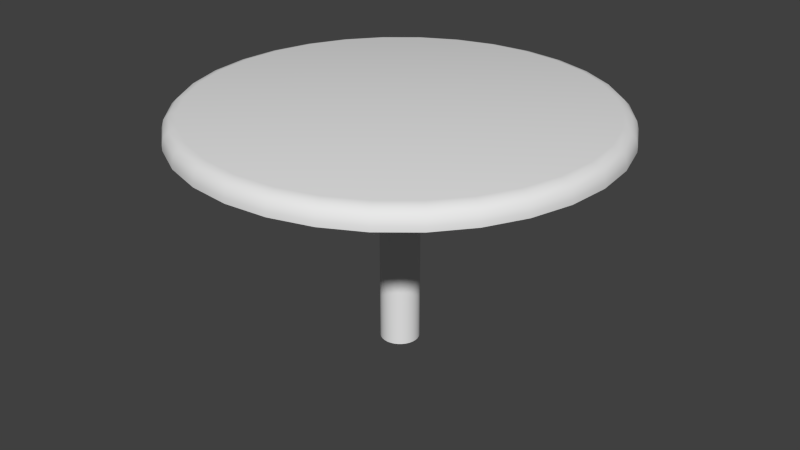 # Source: stoneTable.blend  (saved by Blender 2.76.0; exported with 4.5.12 LTS)
import bpy
from mathutils import Matrix  # noqa: F401  (used for matrix-valued properties, if any)

bpy.ops.wm.read_factory_settings(use_empty=True)
scene = bpy.context.scene
scene.name = 'Scene'

# ---- collections
col_collection_1 = bpy.data.collections.new('Collection 1'); scene.collection.children.link(col_collection_1)

# ---- world
world_world = bpy.data.worlds.new('World'); scene.world = world_world
world_world.color = (0.05088, 0.05088, 0.05088)
world_world.use_sun_shadow = False
world_world.sun_shadow_jitter_overblur = 0.0
world_world.cycles.sampling_method = 'MANUAL'
world_world.cycles.sample_map_resolution = 256

# ---- meshes
me_cylinder = bpy.data.meshes.new('Cylinder')
me_cylinder.from_pydata([(0.0, 1.0, 0.9091), (0.1951, 0.9808, 0.9091), (0.3827, 0.9239, 0.9091), (0.5556, 0.8315, 0.9091), (0.7071, 0.7071, 0.9091), (0.8315, 0.5556, 0.9091), (0.9239, 0.3827, 0.9091), (0.9808, 0.1951, 0.9091), (1.0, 7.55e-08, 0.9091), (0.9808, -0.1951, 0.9091), (0.9239, -0.3827, 0.9091), (0.8315, -0.5556, 0.9091), (0.7071, -0.7071, 0.9091), (0.5556, -0.8315, 0.9091), (0.3827, -0.9239, 0.9091), (0.1951, -0.9808, 0.9091), (-3.258e-07, -1.0, 0.9091), (-0.1951, -0.9808, 0.9091), (-0.3827, -0.9239, 0.9091), (-0.5556, -0.8315, 0.9091), (-0.7071, -0.7071, 0.9091), (-0.8315, -0.5556, 0.9091), (-0.9239, -0.3827, 0.9091), (-0.9808, -0.1951, 0.9091), (-1.0, 9.656e-07, 0.9091), (-0.9808, 0.1951, 0.9091), (-0.9239, 0.3827, 0.9091), (-0.8315, 0.5556, 0.9091), (-0.7071, 0.7071, 0.9091), (-0.5556, 0.8315, 0.9091), (-0.3827, 0.9239, 0.9091), (-0.1951, 0.9808, 0.9091), (9.285e-08, 0.09155, 0.9091), (0.01786, 0.0898, 0.9091), (0.03504, 0.08459, 0.9091), (0.05086, 0.07612, 0.9091), (0.06474, 0.06474, 0.9091), (0.07612, 0.05087, 0.9091), (0.08459, 0.03504, 0.9091), (0.0898, 0.01786, 0.9091), (0.09155, 2.68e-07, 0.9091), (0.0898, -0.01786, 0.9091), (0.08459, -0.03504, 0.9091), (0.07612, -0.05086, 0.9091), (0.06474, -0.06474, 0.9091), (0.05086, -0.07612, 0.9091), (0.03504, -0.08458, 0.9091), (0.01786, -0.08979, 0.9091), (6.302e-08, -0.09155, 0.9091), (-0.01786, -0.08979, 0.9091), (-0.03504, -0.08458, 0.9091), (-0.05086, -0.07612, 0.9091), (-0.06474, -0.06474, 0.9091), (-0.07612, -0.05086, 0.9091), (-0.08459, -0.03504, 0.9091), (-0.0898, -0.01786, 0.9091), (-0.09155, 3.495e-07, 0.9091), (-0.0898, 0.01786, 0.9091), (-0.08459, 0.03504, 0.9091), (-0.07612, 0.05087, 0.9091), (-0.06474, 0.06474, 0.9091), (-0.05086, 0.07613, 0.9091), (-0.03504, 0.08459, 0.9091), (-0.01786, 0.0898, 0.9091), (9.285e-08, 0.09155, -0.1426), (0.01786, 0.0898, -0.1426), (0.03504, 0.08459, -0.1426), (0.05086, 0.07612, -0.1426), (0.06474, 0.06474, -0.1426), (0.07612, 0.05087, -0.1426), (0.08459, 0.03504, -0.1426), (0.0898, 0.01786, -0.1426), (0.09155, 2.68e-07, -0.1426), (0.0898, -0.01786, -0.1426), (0.08459, -0.03504, -0.1426), (0.07612, -0.05086, -0.1426), (0.06474, -0.06474, -0.1426), (0.05086, -0.07612, -0.1426), (0.03504, -0.08458, -0.1426), (0.01786, -0.08979, -0.1426), (6.302e-08, -0.09155, -0.1426), (-0.01786, -0.08979, -0.1426), (-0.03504, -0.08458, -0.1426), (-0.05086, -0.07612, -0.1426), (-0.06474, -0.06474, -0.1426), (-0.07612, -0.05086, -0.1426), (-0.08459, -0.03504, -0.1426), (-0.0898, -0.01786, -0.1426), (-0.09155, 3.495e-07, -0.1426), (-0.0898, 0.01786, -0.1426), (-0.08459, 0.03504, -0.1426), (-0.07612, 0.05087, -0.1426), (-0.06474, 0.06474, -0.1426), (-0.05086, 0.07613, -0.1426), (-0.03504, 0.08459, -0.1426), (-0.01786, 0.0898, -0.1426), (2.519e-07, 0.9328, 1.0), (0.0, 1.0, 0.9332), (1.26e-07, 0.9664, 0.991), (3.388e-08, 0.991, 0.9666), (0.182, 0.9149, 1.0), (0.1951, 0.9808, 0.9332), (0.1885, 0.9479, 0.991), (0.1933, 0.972, 0.9666), (0.357, 0.8618, 1.0), (0.3827, 0.9239, 0.9332), (0.3698, 0.8929, 0.991), (0.3792, 0.9156, 0.9666), (0.5183, 0.7756, 1.0), (0.5556, 0.8315, 0.9332), (0.5369, 0.8036, 0.991), (0.5506, 0.824, 0.9666), (0.6596, 0.6596, 1.0), (0.7071, 0.7071, 0.9332), (0.6834, 0.6834, 0.991), (0.7007, 0.7007, 0.9666), (0.7756, 0.5183, 1.0), (0.8315, 0.5556, 0.9332), (0.8036, 0.5369, 0.991), (0.824, 0.5506, 0.9666), (0.8618, 0.357, 1.0), (0.9239, 0.3827, 0.9332), (0.8929, 0.3698, 0.991), (0.9156, 0.3792, 0.9666), (0.9149, 0.182, 1.0), (0.9808, 0.1951, 0.9332), (0.9479, 0.1885, 0.991), (0.972, 0.1933, 0.9666), (0.9328, 5.541e-08, 1.0), (1.0, 7.55e-08, 0.9332), (0.9664, 6.546e-08, 0.991), (0.991, 7.264e-08, 0.9666), (0.9149, -0.182, 1.0), (0.9808, -0.1951, 0.9332), (0.9479, -0.1885, 0.991), (0.972, -0.1933, 0.9666), (0.8618, -0.357, 1.0), (0.9239, -0.3827, 0.9332), (0.8929, -0.3698, 0.991), (0.9156, -0.3792, 0.9666), (0.7756, -0.5183, 1.0), (0.8315, -0.5556, 0.9332), (0.8036, -0.5369, 0.991), (0.824, -0.5506, 0.9666), (0.6596, -0.6596, 1.0), (0.7071, -0.7071, 0.9332), (0.6834, -0.6834, 0.991), (0.7007, -0.7007, 0.9666), (0.5183, -0.7756, 1.0), (0.5556, -0.8315, 0.9332), (0.5369, -0.8036, 0.991), (0.5506, -0.824, 0.9666), (0.357, -0.8618, 1.0), (0.3827, -0.9239, 0.9332), (0.3698, -0.8929, 0.991), (0.3792, -0.9156, 0.9666), (0.182, -0.9149, 1.0), (0.1951, -0.9808, 0.9332), (0.1885, -0.9479, 0.991), (0.1933, -0.972, 0.9666), (-2.855e-07, -0.9328, 1.0), (-3.258e-07, -1.0, 0.9332), (-3.056e-07, -0.9664, 0.991), (-3.205e-07, -0.991, 0.9666), (-0.182, -0.9149, 1.0), (-0.1951, -0.9808, 0.9332), (-0.1885, -0.9479, 0.991), (-0.1933, -0.972, 0.9666), (-0.357, -0.8618, 1.0), (-0.3827, -0.9239, 0.9332), (-0.3698, -0.8929, 0.991), (-0.3792, -0.9156, 0.9666), (-0.5183, -0.7756, 1.0), (-0.5556, -0.8315, 0.9332), (-0.5369, -0.8036, 0.991), (-0.5506, -0.824, 0.9666), (-0.6596, -0.6596, 1.0), (-0.7071, -0.7071, 0.9332), (-0.6834, -0.6834, 0.991), (-0.7007, -0.7007, 0.9666), (-0.7756, -0.5183, 1.0), (-0.8315, -0.5556, 0.9332), (-0.8036, -0.5369, 0.991), (-0.824, -0.5506, 0.9666), (-0.8618, -0.357, 1.0), (-0.9239, -0.3827, 0.9332), (-0.8929, -0.3698, 0.991), (-0.9156, -0.3792, 0.9666), (-0.9149, -0.182, 1.0), (-0.9808, -0.1951, 0.9332), (-0.9479, -0.1885, 0.991), (-0.972, -0.1933, 0.9666), (-0.9328, 1.146e-06, 1.0), (-1.0, 9.656e-07, 0.9332), (-0.9664, 1.056e-06, 0.991), (-0.991, 9.898e-07, 0.9666), (-0.9149, 0.182, 1.0), (-0.9808, 0.1951, 0.9332), (-0.9479, 0.1885, 0.991), (-0.972, 0.1933, 0.9666), (-0.8618, 0.357, 1.0), (-0.9239, 0.3827, 0.9332), (-0.8929, 0.3698, 0.991), (-0.9156, 0.3792, 0.9666), (-0.7756, 0.5183, 1.0), (-0.8315, 0.5556, 0.9332), (-0.8036, 0.5369, 0.991), (-0.824, 0.5506, 0.9666), (-0.6596, 0.6596, 1.0), (-0.7071, 0.7071, 0.9332), (-0.6834, 0.6834, 0.991), (-0.7007, 0.7007, 0.9666), (-0.5183, 0.7756, 1.0), (-0.5556, 0.8315, 0.9332), (-0.5369, 0.8036, 0.991), (-0.5506, 0.824, 0.9666), (-0.357, 0.8618, 1.0), (-0.3827, 0.9239, 0.9332), (-0.3698, 0.8929, 0.991), (-0.3792, 0.9156, 0.9666), (-0.182, 0.9149, 1.0), (-0.1951, 0.9808, 0.9332), (-0.1885, 0.9479, 0.991), (-0.1933, 0.972, 0.9666), (0.0, 1.0, 0.9091), (0.1951, 0.9808, 0.9091), (0.3827, 0.9239, 0.9091), (0.5556, 0.8315, 0.9091), (0.7071, 0.7071, 0.9091), (0.8315, 0.5556, 0.9091), (0.9239, 0.3827, 0.9091), (0.9808, 0.1951, 0.9091), (1.0, 7.55e-08, 0.9091), (0.9808, -0.1951, 0.9091), (0.9239, -0.3827, 0.9091), (0.8315, -0.5556, 0.9091), (0.7071, -0.7071, 0.9091), (0.5556, -0.8315, 0.9091), (0.3827, -0.9239, 0.9091), (0.1951, -0.9808, 0.9091), (-3.258e-07, -1.0, 0.9091), (-0.1951, -0.9808, 0.9091), (-0.3827, -0.9239, 0.9091), (-0.5556, -0.8315, 0.9091), (-0.7071, -0.7071, 0.9091), (-0.8315, -0.5556, 0.9091), (-0.9239, -0.3827, 0.9091), (-0.9808, -0.1951, 0.9091), (-1.0, 9.656e-07, 0.9091), (-0.9808, 0.1951, 0.9091), (-0.9239, 0.3827, 0.9091), (-0.8315, 0.5556, 0.9091), (-0.7071, 0.7071, 0.9091), (-0.5556, 0.8315, 0.9091), (-0.3827, 0.9239, 0.9091), (-0.1951, 0.9808, 0.9091), (9.285e-08, 0.09155, 0.9091), (0.01786, 0.0898, 0.9091), (0.03504, 0.08459, 0.9091), (0.05086, 0.07612, 0.9091), (0.06474, 0.06474, 0.9091), (0.07612, 0.05087, 0.9091), (0.08459, 0.03504, 0.9091), (0.0898, 0.01786, 0.9091), (0.09155, 2.68e-07, 0.9091), (0.0898, -0.01786, 0.9091), (0.08459, -0.03504, 0.9091), (0.07612, -0.05086, 0.9091), (0.06474, -0.06474, 0.9091), (0.05086, -0.07612, 0.9091), (0.03504, -0.08458, 0.9091), (0.01786, -0.08979, 0.9091), (6.302e-08, -0.09155, 0.9091), (-0.01786, -0.08979, 0.9091), (-0.03504, -0.08458, 0.9091), (-0.05086, -0.07612, 0.9091), (-0.06474, -0.06474, 0.9091), (-0.07612, -0.05086, 0.9091), (-0.08459, -0.03504, 0.9091), (-0.0898, -0.01786, 0.9091), (-0.09155, 3.495e-07, 0.9091), (-0.0898, 0.01786, 0.9091), (-0.08459, 0.03504, 0.9091), (-0.07612, 0.05087, 0.9091), (-0.06474, 0.06474, 0.9091), (-0.05086, 0.07613, 0.9091), (-0.03504, 0.08459, 0.9091), (-0.01786, 0.0898, 0.9091)], [], [(255, 221, 97, 0), (226, 105, 109, 227), (227, 109, 113, 228), (228, 113, 117, 229), (229, 117, 121, 230), (230, 121, 125, 231), (231, 125, 129, 232), (232, 129, 133, 233), (233, 133, 137, 234), (234, 137, 141, 235), (235, 141, 145, 236), (236, 145, 149, 237), (237, 149, 153, 238), (238, 153, 157, 239), (239, 157, 161, 240), (240, 161, 165, 241), (241, 165, 169, 242), (242, 169, 173, 243), (243, 173, 177, 244), (244, 177, 181, 245), (245, 181, 185, 246), (246, 185, 189, 247), (247, 189, 193, 248), (248, 193, 197, 249), (249, 197, 201, 250), (250, 201, 205, 251), (251, 205, 209, 252), (252, 209, 213, 253), (253, 213, 217, 254), (254, 217, 221, 255), (1, 101, 105, 226), (100, 96, 220, 216, 212, 208, 204, 200, 196, 192, 188, 184, 180, 176, 172, 168, 164, 160, 156, 152, 148, 144, 140, 136, 132, 128, 124, 120, 116, 112, 108, 104), (22, 23, 279, 278), (224, 225, 257, 256), (31, 224, 256, 287), (9, 10, 266, 265), (18, 19, 275, 274), (27, 28, 284, 283), (5, 6, 262, 261), (14, 15, 271, 270), (23, 24, 280, 279), (225, 2, 258, 257), (10, 11, 267, 266), (19, 20, 276, 275), (28, 29, 285, 284), (6, 7, 263, 262), (15, 16, 272, 271), (24, 25, 281, 280), (2, 3, 259, 258), (11, 12, 268, 267), (20, 21, 277, 276), (29, 30, 286, 285), (7, 8, 264, 263), (16, 17, 273, 272), (25, 26, 282, 281), (3, 4, 260, 259), (12, 13, 269, 268), (21, 22, 278, 277), (30, 31, 287, 286), (8, 9, 265, 264), (17, 18, 274, 273), (26, 27, 283, 282), (4, 5, 261, 260), (13, 14, 270, 269), (57, 58, 90, 89), (44, 45, 77, 76), (58, 59, 91, 90), (45, 46, 78, 77), (32, 33, 65, 64), (59, 60, 92, 91), (46, 47, 79, 78), (33, 34, 66, 65), (60, 61, 93, 92), (47, 48, 80, 79), (34, 35, 67, 66), (61, 62, 94, 93), (48, 49, 81, 80), (35, 36, 68, 67), (62, 63, 95, 94), (49, 50, 82, 81), (36, 37, 69, 68), (63, 32, 64, 95), (50, 51, 83, 82), (37, 38, 70, 69), (51, 52, 84, 83), (38, 39, 71, 70), (52, 53, 85, 84), (39, 40, 72, 71), (53, 54, 86, 85), (40, 41, 73, 72), (54, 55, 87, 86), (41, 42, 74, 73), (55, 56, 88, 87), (42, 43, 75, 74), (56, 57, 89, 88), (43, 44, 76, 75), (101, 97, 99, 103), (103, 99, 98, 102), (102, 98, 96, 100), (105, 101, 103, 107), (107, 103, 102, 106), (106, 102, 100, 104), (109, 105, 107, 111), (111, 107, 106, 110), (110, 106, 104, 108), (113, 109, 111, 115), (115, 111, 110, 114), (114, 110, 108, 112), (117, 113, 115, 119), (119, 115, 114, 118), (118, 114, 112, 116), (121, 117, 119, 123), (123, 119, 118, 122), (122, 118, 116, 120), (125, 121, 123, 127), (127, 123, 122, 126), (126, 122, 120, 124), (129, 125, 127, 131), (131, 127, 126, 130), (130, 126, 124, 128), (133, 129, 131, 135), (135, 131, 130, 134), (134, 130, 128, 132), (137, 133, 135, 139), (139, 135, 134, 138), (138, 134, 132, 136), (141, 137, 139, 143), (143, 139, 138, 142), (142, 138, 136, 140), (145, 141, 143, 147), (147, 143, 142, 146), (146, 142, 140, 144), (149, 145, 147, 151), (151, 147, 146, 150), (150, 146, 144, 148), (153, 149, 151, 155), (155, 151, 150, 154), (154, 150, 148, 152), (157, 153, 155, 159), (159, 155, 154, 158), (158, 154, 152, 156), (161, 157, 159, 163), (163, 159, 158, 162), (162, 158, 156, 160), (165, 161, 163, 167), (167, 163, 162, 166), (166, 162, 160, 164), (169, 165, 167, 171), (171, 167, 166, 170), (170, 166, 164, 168), (173, 169, 171, 175), (175, 171, 170, 174), (174, 170, 168, 172), (177, 173, 175, 179), (179, 175, 174, 178), (178, 174, 172, 176), (181, 177, 179, 183), (183, 179, 178, 182), (182, 178, 176, 180), (185, 181, 183, 187), (187, 183, 182, 186), (186, 182, 180, 184), (189, 185, 187, 191), (191, 187, 186, 190), (190, 186, 184, 188), (193, 189, 191, 195), (195, 191, 190, 194), (194, 190, 188, 192), (197, 193, 195, 199), (199, 195, 194, 198), (198, 194, 192, 196), (201, 197, 199, 203), (203, 199, 198, 202), (202, 198, 196, 200), (205, 201, 203, 207), (207, 203, 202, 206), (206, 202, 200, 204), (209, 205, 207, 211), (211, 207, 206, 210), (210, 206, 204, 208), (213, 209, 211, 215), (215, 211, 210, 214), (214, 210, 208, 212), (217, 213, 215, 219), (219, 215, 214, 218), (218, 214, 212, 216), (221, 217, 219, 223), (223, 219, 218, 222), (222, 218, 216, 220), (97, 221, 223, 99), (99, 223, 222, 98), (98, 222, 220, 96), (0, 97, 101, 1)])
me_cylinder.polygons.foreach_set('use_smooth', [True] * 193)
_uv = me_cylinder.uv_layers.new(name='UVMap')
_uv.uv.foreach_set('vector', [0.6789, 0.5363, 0.6746, 0.53, 0.7603, 0.5068, 0.7662, 0.5124, 0.9084, 0.4388, 0.899, 0.4349, 0.9464, 0.3888, 0.957, 0.3916, 0.957, 0.3916, 0.9464, 0.3888, 0.9766, 0.3382, 0.9879, 0.3398, 0.9879, 0.3398, 0.9766, 0.3382, 0.9883, 0.2852, 0.9999, 0.2855, 0.9999, 0.2855, 0.9883, 0.2852, 0.981, 0.2319, 0.9926, 0.2308, 0.9926, 0.2308, 0.981, 0.2319, 0.9552, 0.1803, 0.9662, 0.178, 0.9662, 0.178, 0.9552, 0.1803, 0.9118, 0.1325, 0.9218, 0.129, 0.9218, 0.129, 0.9118, 0.1325, 0.8525, 0.09041, 0.8611, 0.0859, 0.8611, 0.0859, 0.8525, 0.09041, 0.7797, 0.0556, 0.7865, 0.05024, 0.7865, 0.05024, 0.7797, 0.0556, 0.6961, 0.02944, 0.701, 0.02342, 0.701, 0.02342, 0.6961, 0.02944, 0.6051, 0.01291, 0.6077, 0.006488, 0.6077, 0.006488, 0.6051, 0.01291, 0.51, 0.006668, 0.5104, 7.468e-05, 0.5104, 7.468e-05, 0.51, 0.006668, 0.4146, 0.01093, 0.4127, 0.004424, 0.4127, 0.004424, 0.4146, 0.01093, 0.3225, 0.02554, 0.3184, 0.01937, 0.3184, 0.01937, 0.3225, 0.02554, 0.2373, 0.04993, 0.2311, 0.04433, 0.2311, 0.04433, 0.2373, 0.04993, 0.1621, 0.08318, 0.154, 0.07836, 0.154, 0.07836, 0.1621, 0.08318, 0.09982, 0.124, 0.09028, 0.1202, 0.09028, 0.1202, 0.09982, 0.124, 0.05293, 0.1709, 0.04223, 0.1682, 0.04223, 0.1682, 0.05293, 0.1709, 0.0232, 0.222, 0.01177, 0.2205, 0.01177, 0.2205, 0.0232, 0.222, 0.01181, 0.2754, 7.468e-05, 0.2751, 7.468e-05, 0.2751, 0.01181, 0.2754, 0.01921, 0.3289, 0.007632, 0.33, 0.007632, 0.33, 0.01921, 0.3289, 0.04514, 0.3806, 0.03417, 0.3829, 0.03417, 0.3829, 0.04514, 0.3806, 0.08861, 0.4284, 0.07867, 0.4318, 0.07867, 0.4318, 0.08861, 0.4284, 0.1479, 0.4703, 0.1394, 0.4748, 0.1394, 0.4748, 0.1479, 0.4703, 0.2207, 0.5047, 0.214, 0.5101, 0.214, 0.5101, 0.2207, 0.5047, 0.3041, 0.5303, 0.2994, 0.5363, 0.2994, 0.5363, 0.3041, 0.5303, 0.3947, 0.5461, 0.3922, 0.5525, 0.3922, 0.5525, 0.3947, 0.5461, 0.4891, 0.5513, 0.4889, 0.5578, 0.4889, 0.5578, 0.4891, 0.5513, 0.5835, 0.5458, 0.5857, 0.5523, 0.5857, 0.5523, 0.5835, 0.5458, 0.6746, 0.53, 0.6789, 0.5363, 0.8439, 0.4797, 0.8361, 0.4748, 0.899, 0.4349, 0.9084, 0.4388, 0.7934, 0.4491, 0.7273, 0.477, 0.6522, 0.4975, 0.5724, 0.5113, 0.4901, 0.5161, 0.4081, 0.5116, 0.3293, 0.4979, 0.2568, 0.4757, 0.1935, 0.4458, 0.142, 0.4093, 0.1041, 0.3678, 0.08151, 0.3229, 0.075, 0.2762, 0.08485, 0.2298, 0.1106, 0.1853, 0.1514, 0.1445, 0.2055, 0.1089, 0.271, 0.0799, 0.3452, 0.05862, 0.4253, 0.04586, 0.5084, 0.0421, 0.5911, 0.04749, 0.6704, 0.06183, 0.7432, 0.08456, 0.8066, 0.1148, 0.8583, 0.1514, 0.8962, 0.1929, 0.9188, 0.2378, 0.9252, 0.2842, 0.9152, 0.3302, 0.8891, 0.3742, 0.848, 0.4144, 0.007632, 0.33, 0.03417, 0.3829, 0.5561, 0.259, 0.5624, 0.2656, 0.7662, 0.5124, 0.8439, 0.4797, 0.443, 0.2591, 0.4515, 0.2533, 0.6789, 0.5363, 0.7662, 0.5124, 0.4515, 0.2533, 0.4617, 0.2486, 0.8611, 0.0859, 0.7865, 0.05024, 0.4737, 0.3156, 0.4619, 0.312, 0.09028, 0.1202, 0.04223, 0.1682, 0.5664, 0.2877, 0.5625, 0.2949, 0.2994, 0.5363, 0.3922, 0.5525, 0.4994, 0.2421, 0.5127, 0.2428, 0.9999, 0.2855, 0.9926, 0.2308, 0.4369, 0.2949, 0.433, 0.2878, 0.4127, 0.004424, 0.3184, 0.01937, 0.5375, 0.312, 0.5257, 0.3156, 0.03417, 0.3829, 0.07867, 0.4318, 0.5476, 0.2533, 0.5561, 0.259, 0.8439, 0.4797, 0.9084, 0.4388, 0.4368, 0.2657, 0.443, 0.2591, 0.7865, 0.05024, 0.701, 0.02342, 0.4865, 0.3177, 0.4737, 0.3156, 0.04223, 0.1682, 0.01177, 0.2205, 0.5676, 0.2803, 0.5664, 0.2877, 0.3922, 0.5525, 0.4889, 0.5578, 0.4862, 0.2428, 0.4994, 0.2421, 0.9926, 0.2308, 0.9662, 0.178, 0.4432, 0.3015, 0.4369, 0.2949, 0.3184, 0.01937, 0.2311, 0.04433, 0.5478, 0.3073, 0.5375, 0.312, 0.07867, 0.4318, 0.1394, 0.4748, 0.5373, 0.2485, 0.5476, 0.2533, 0.9084, 0.4388, 0.957, 0.3916, 0.433, 0.2729, 0.4368, 0.2657, 0.701, 0.02342, 0.6077, 0.006488, 0.4997, 0.3185, 0.4865, 0.3177, 0.01177, 0.2205, 7.468e-05, 0.2751, 0.5663, 0.2728, 0.5676, 0.2803, 0.4889, 0.5578, 0.5857, 0.5523, 0.4734, 0.245, 0.4862, 0.2428, 0.9662, 0.178, 0.9218, 0.129, 0.4516, 0.3073, 0.4432, 0.3015, 0.2311, 0.04433, 0.154, 0.07836, 0.5562, 0.3015, 0.5478, 0.3073, 0.1394, 0.4748, 0.214, 0.5101, 0.5255, 0.245, 0.5373, 0.2485, 0.957, 0.3916, 0.9879, 0.3398, 0.4317, 0.2803, 0.433, 0.2729, 0.6077, 0.006488, 0.5104, 7.468e-05, 0.513, 0.3177, 0.4997, 0.3185, 7.468e-05, 0.2751, 0.007632, 0.33, 0.5624, 0.2656, 0.5663, 0.2728, 0.5857, 0.5523, 0.6789, 0.5363, 0.4617, 0.2486, 0.4734, 0.245, 0.9218, 0.129, 0.8611, 0.0859, 0.4619, 0.312, 0.4516, 0.3073, 0.154, 0.07836, 0.09028, 0.1202, 0.5625, 0.2949, 0.5562, 0.3015, 0.214, 0.5101, 0.2994, 0.5363, 0.5127, 0.2428, 0.5255, 0.245, 0.9879, 0.3398, 0.9999, 0.2855, 0.433, 0.2878, 0.4317, 0.2803, 0.5104, 7.468e-05, 0.4127, 0.004424, 0.5257, 0.3156, 0.513, 0.3177, 0.5373, 0.2485, 0.5255, 0.245, 0.4714, 0.332, 0.4539, 0.3279, 0.4997, 0.3185, 0.513, 0.3177, 0.4716, 0.228, 0.4903, 0.2259, 0.5255, 0.245, 0.5127, 0.2428, 0.4899, 0.334, 0.4714, 0.332, 0.513, 0.3177, 0.5257, 0.3156, 0.454, 0.2321, 0.4716, 0.228, 0.4515, 0.2533, 0.443, 0.2591, 0.5847, 0.3059, 0.574, 0.3147, 0.5127, 0.2428, 0.4994, 0.2421, 0.5088, 0.334, 0.4899, 0.334, 0.5257, 0.3156, 0.5375, 0.312, 0.4382, 0.238, 0.454, 0.2321, 0.443, 0.2591, 0.4368, 0.2657, 0.5921, 0.2961, 0.5847, 0.3059, 0.4994, 0.2421, 0.4862, 0.2428, 0.5273, 0.332, 0.5088, 0.334, 0.5375, 0.312, 0.5478, 0.3073, 0.4247, 0.2456, 0.4382, 0.238, 0.4368, 0.2657, 0.433, 0.2729, 0.596, 0.2857, 0.5921, 0.2961, 0.4862, 0.2428, 0.4734, 0.245, 0.5447, 0.328, 0.5273, 0.332, 0.5478, 0.3073, 0.5562, 0.3015, 0.4142, 0.2545, 0.4247, 0.2456, 0.433, 0.2729, 0.4317, 0.2803, 0.5962, 0.275, 0.596, 0.2857, 0.4734, 0.245, 0.4617, 0.2486, 0.5605, 0.3221, 0.5447, 0.328, 0.5562, 0.3015, 0.5625, 0.2949, 0.4069, 0.2644, 0.4142, 0.2545, 0.4317, 0.2803, 0.433, 0.2878, 0.5927, 0.2645, 0.5962, 0.275, 0.4617, 0.2486, 0.4515, 0.2533, 0.574, 0.3147, 0.5605, 0.3221, 0.5625, 0.2949, 0.5664, 0.2877, 0.4033, 0.2748, 0.4069, 0.2644, 0.433, 0.2878, 0.4369, 0.2949, 0.5855, 0.2546, 0.5927, 0.2645, 0.5664, 0.2877, 0.5676, 0.2803, 0.4033, 0.2855, 0.4033, 0.2748, 0.4369, 0.2949, 0.4432, 0.3015, 0.575, 0.2457, 0.5855, 0.2546, 0.5676, 0.2803, 0.5663, 0.2728, 0.407, 0.2959, 0.4033, 0.2855, 0.4432, 0.3015, 0.4516, 0.3073, 0.5616, 0.2381, 0.575, 0.2457, 0.5663, 0.2728, 0.5624, 0.2656, 0.4143, 0.3057, 0.407, 0.2959, 0.4516, 0.3073, 0.4619, 0.312, 0.5458, 0.2321, 0.5616, 0.2381, 0.5624, 0.2656, 0.5561, 0.259, 0.4248, 0.3146, 0.4143, 0.3057, 0.4619, 0.312, 0.4737, 0.3156, 0.5281, 0.228, 0.5458, 0.2321, 0.5561, 0.259, 0.5476, 0.2533, 0.4382, 0.322, 0.4248, 0.3146, 0.4737, 0.3156, 0.4865, 0.3177, 0.5094, 0.2259, 0.5281, 0.228, 0.5476, 0.2533, 0.5373, 0.2485, 0.4539, 0.3279, 0.4382, 0.322, 0.4865, 0.3177, 0.4997, 0.3185, 0.4903, 0.2259, 0.5094, 0.2259, 0.8361, 0.4748, 0.7603, 0.5068, 0.752, 0.499, 0.8253, 0.468, 0.8253, 0.468, 0.752, 0.499, 0.7356, 0.4841, 0.804, 0.4552, 0.804, 0.4552, 0.7356, 0.4841, 0.7273, 0.477, 0.7934, 0.4491, 0.899, 0.4349, 0.8361, 0.4748, 0.8253, 0.468, 0.886, 0.4295, 0.886, 0.4295, 0.8253, 0.468, 0.804, 0.4552, 0.8605, 0.4192, 0.8605, 0.4192, 0.804, 0.4552, 0.7934, 0.4491, 0.848, 0.4144, 0.9464, 0.3888, 0.899, 0.4349, 0.886, 0.4295, 0.9318, 0.3849, 0.9318, 0.3849, 0.886, 0.4295, 0.8605, 0.4192, 0.9031, 0.3777, 0.9031, 0.3777, 0.8605, 0.4192, 0.848, 0.4144, 0.8891, 0.3742, 0.9766, 0.3382, 0.9464, 0.3888, 0.9318, 0.3849, 0.9608, 0.3361, 0.9608, 0.3361, 0.9318, 0.3849, 0.9031, 0.3777, 0.9301, 0.3321, 0.9301, 0.3321, 0.9031, 0.3777, 0.8891, 0.3742, 0.9152, 0.3302, 0.9883, 0.2852, 0.9766, 0.3382, 0.9608, 0.3361, 0.972, 0.2849, 0.972, 0.2849, 0.9608, 0.3361, 0.9301, 0.3321, 0.9405, 0.2843, 0.9405, 0.2843, 0.9301, 0.3321, 0.9152, 0.3302, 0.9252, 0.2842, 0.981, 0.2319, 0.9883, 0.2852, 0.972, 0.2849, 0.965, 0.2333, 0.965, 0.2333, 0.972, 0.2849, 0.9405, 0.2843, 0.9339, 0.2363, 0.9339, 0.2363, 0.9405, 0.2843, 0.9252, 0.2842, 0.9188, 0.2378, 0.9552, 0.1803, 0.981, 0.2319, 0.965, 0.2333, 0.9399, 0.1835, 0.9399, 0.1835, 0.965, 0.2333, 0.9339, 0.2363, 0.9105, 0.1898, 0.9105, 0.1898, 0.9339, 0.2363, 0.9188, 0.2378, 0.8962, 0.1929, 0.9118, 0.1325, 0.9552, 0.1803, 0.9399, 0.1835, 0.8979, 0.1374, 0.8979, 0.1374, 0.9399, 0.1835, 0.9105, 0.1898, 0.8712, 0.1468, 0.8712, 0.1468, 0.9105, 0.1898, 0.8962, 0.1929, 0.8583, 0.1514, 0.8525, 0.09041, 0.9118, 0.1325, 0.8979, 0.1374, 0.8406, 0.09669, 0.8406, 0.09669, 0.8979, 0.1374, 0.8712, 0.1468, 0.8177, 0.1089, 0.8177, 0.1089, 0.8712, 0.1468, 0.8583, 0.1514, 0.8066, 0.1148, 0.7797, 0.0556, 0.8525, 0.09041, 0.8406, 0.09669, 0.7702, 0.06308, 0.7702, 0.06308, 0.8406, 0.09669, 0.8177, 0.1089, 0.752, 0.07754, 0.752, 0.07754, 0.8177, 0.1089, 0.8066, 0.1148, 0.7432, 0.08456, 0.6961, 0.02944, 0.7797, 0.0556, 0.7702, 0.06308, 0.6894, 0.03781, 0.6894, 0.03781, 0.7702, 0.06308, 0.752, 0.07754, 0.6766, 0.05399, 0.6766, 0.05399, 0.752, 0.07754, 0.7432, 0.08456, 0.6704, 0.06183, 0.6051, 0.01291, 0.6961, 0.02944, 0.6894, 0.03781, 0.6014, 0.02187, 0.6014, 0.02187, 0.6894, 0.03781, 0.6766, 0.05399, 0.5944, 0.03913, 0.5944, 0.03913, 0.6766, 0.05399, 0.6704, 0.06183, 0.5911, 0.04749, 0.51, 0.006668, 0.6051, 0.01291, 0.6014, 0.02187, 0.5095, 0.01585, 0.5095, 0.01585, 0.6014, 0.02187, 0.5944, 0.03913, 0.5087, 0.03355, 0.5087, 0.03355, 0.5944, 0.03913, 0.5911, 0.04749, 0.5084, 0.0421, 0.4146, 0.01093, 0.51, 0.006668, 0.5095, 0.01585, 0.4173, 0.02, 0.4173, 0.02, 0.5095, 0.01585, 0.5087, 0.03355, 0.4227, 0.03744, 0.4227, 0.03744, 0.5087, 0.03355, 0.5084, 0.0421, 0.4253, 0.04586, 0.3225, 0.02554, 0.4146, 0.01093, 0.4173, 0.02, 0.3283, 0.03414, 0.3283, 0.03414, 0.4173, 0.02, 0.4227, 0.03744, 0.3396, 0.05066, 0.3396, 0.05066, 0.4227, 0.03744, 0.4253, 0.04586, 0.3452, 0.05862, 0.2373, 0.04993, 0.3225, 0.02554, 0.3283, 0.03414, 0.2459, 0.05774, 0.2459, 0.05774, 0.3283, 0.03414, 0.3396, 0.05066, 0.2627, 0.07271, 0.2627, 0.07271, 0.3396, 0.05066, 0.3452, 0.05862, 0.271, 0.0799, 0.1621, 0.08318, 0.2373, 0.04993, 0.2459, 0.05774, 0.1732, 0.0899, 0.1732, 0.0899, 0.2459, 0.05774, 0.2627, 0.07271, 0.1949, 0.1027, 0.1949, 0.1027, 0.2627, 0.07271, 0.271, 0.0799, 0.2055, 0.1089, 0.09982, 0.124, 0.1621, 0.08318, 0.1732, 0.0899, 0.1131, 0.1294, 0.1131, 0.1294, 0.1732, 0.0899, 0.1949, 0.1027, 0.1389, 0.1396, 0.1389, 0.1396, 0.1949, 0.1027, 0.2055, 0.1089, 0.1514, 0.1445, 0.05293, 0.1709, 0.09982, 0.124, 0.1131, 0.1294, 0.06782, 0.1747, 0.06782, 0.1747, 0.1131, 0.1294, 0.1389, 0.1396, 0.09664, 0.1819, 0.09664, 0.1819, 0.1389, 0.1396, 0.1514, 0.1445, 0.1106, 0.1853, 0.0232, 0.222, 0.05293, 0.1709, 0.06782, 0.1747, 0.03913, 0.2241, 0.03913, 0.2241, 0.06782, 0.1747, 0.09664, 0.1819, 0.06991, 0.228, 0.06991, 0.228, 0.09664, 0.1819, 0.1106, 0.1853, 0.08485, 0.2298, 0.01181, 0.2754, 0.0232, 0.222, 0.03913, 0.2241, 0.02816, 0.2757, 0.02816, 0.2757, 0.03913, 0.2241, 0.06991, 0.228, 0.05971, 0.2761, 0.05971, 0.2761, 0.06991, 0.228, 0.08485, 0.2298, 0.075, 0.2762, 0.01921, 0.3289, 0.01181, 0.2754, 0.02816, 0.2757, 0.03534, 0.3274, 0.03534, 0.3274, 0.02816, 0.2757, 0.05971, 0.2761, 0.06645, 0.3244, 0.06645, 0.3244, 0.05971, 0.2761, 0.075, 0.2762, 0.08151, 0.3229, 0.04514, 0.3806, 0.01921, 0.3289, 0.03534, 0.3274, 0.06043, 0.3774, 0.06043, 0.3774, 0.03534, 0.3274, 0.06645, 0.3244, 0.08988, 0.371, 0.08988, 0.371, 0.06645, 0.3244, 0.08151, 0.3229, 0.1041, 0.3678, 0.08861, 0.4284, 0.04514, 0.3806, 0.06043, 0.3774, 0.1024, 0.4235, 0.1024, 0.4235, 0.06043, 0.3774, 0.08988, 0.371, 0.1291, 0.414, 0.1291, 0.414, 0.08988, 0.371, 0.1041, 0.3678, 0.142, 0.4093, 0.1479, 0.4703, 0.08861, 0.4284, 0.1024, 0.4235, 0.1598, 0.464, 0.1598, 0.464, 0.1024, 0.4235, 0.1291, 0.414, 0.1825, 0.4518, 0.1825, 0.4518, 0.1291, 0.414, 0.142, 0.4093, 0.1935, 0.4458, 0.2207, 0.5047, 0.1479, 0.4703, 0.1598, 0.464, 0.2301, 0.4973, 0.2301, 0.4973, 0.1598, 0.464, 0.1825, 0.4518, 0.2481, 0.4828, 0.2481, 0.4828, 0.1825, 0.4518, 0.1935, 0.4458, 0.2568, 0.4757, 0.3041, 0.5303, 0.2207, 0.5047, 0.2301, 0.4973, 0.3106, 0.522, 0.3106, 0.522, 0.2301, 0.4973, 0.2481, 0.4828, 0.3232, 0.5058, 0.3232, 0.5058, 0.2481, 0.4828, 0.2568, 0.4757, 0.3293, 0.4979, 0.3947, 0.5461, 0.3041, 0.5303, 0.3106, 0.522, 0.3982, 0.5372, 0.3982, 0.5372, 0.3106, 0.522, 0.3232, 0.5058, 0.4048, 0.52, 0.4048, 0.52, 0.3232, 0.5058, 0.3293, 0.4979, 0.4081, 0.5116, 0.4891, 0.5513, 0.3947, 0.5461, 0.3982, 0.5372, 0.4893, 0.5422, 0.4893, 0.5422, 0.3982, 0.5372, 0.4048, 0.52, 0.4898, 0.5246, 0.4898, 0.5246, 0.4048, 0.52, 0.4081, 0.5116, 0.4901, 0.5161, 0.5835, 0.5458, 0.4891, 0.5513, 0.4893, 0.5422, 0.5805, 0.5369, 0.5805, 0.5369, 0.4893, 0.5422, 0.4898, 0.5246, 0.5749, 0.5196, 0.5749, 0.5196, 0.4898, 0.5246, 0.4901, 0.5161, 0.5724, 0.5113, 0.6746, 0.53, 0.5835, 0.5458, 0.5805, 0.5369, 0.6687, 0.5213, 0.6687, 0.5213, 0.5805, 0.5369, 0.5749, 0.5196, 0.6575, 0.5051, 0.6575, 0.5051, 0.5749, 0.5196, 0.5724, 0.5113, 0.6522, 0.4975, 0.7603, 0.5068, 0.6746, 0.53, 0.6687, 0.5213, 0.752, 0.499, 0.752, 0.499, 0.6687, 0.5213, 0.6575, 0.5051, 0.7356, 0.4841, 0.7356, 0.4841, 0.6575, 0.5051, 0.6522, 0.4975, 0.7273, 0.477, 0.7662, 0.5124, 0.7603, 0.5068, 0.8361, 0.4748, 0.8439, 0.4797])
me_cylinder.use_remesh_preserve_volume = False
me_cylinder.use_remesh_preserve_attributes = False
me_cylinder.use_mirror_vertex_groups = False
me_cylinder.update()

# ---- objects
ob_cylinder = bpy.data.objects.new('Cylinder', me_cylinder)

# ---- transforms, parenting, visibility, modifiers, constraints
ob_cylinder.location = (0.0, 0.0, 0.0)
ob_cylinder.lineart.crease_threshold = 0.0

# ---- collection membership
col_collection_1.objects.link(ob_cylinder)

# ---- scene / render settings (as saved in the file)
scene.frame_start = 1; scene.frame_end = 250; scene.frame_set(1)
scene.render.engine = 'BLENDER_EEVEE_NEXT'
scene.render.resolution_percentage = 50
scene.render.dither_intensity = 0.0
scene.cycles.use_denoising = False
scene.cycles.samples = 10
scene.cycles.sampling_pattern = 'TABULATED_SOBOL'
scene.cycles.light_sampling_threshold = 0.0
scene.cycles.use_adaptive_sampling = False
scene.cycles.use_light_tree = False
scene.cycles.blur_glossy = 0.0
scene.cycles.pixel_filter_type = 'GAUSSIAN'
scene.cycles.sample_clamp_indirect = 0.0
scene.view_settings.view_transform = 'Standard'
bpy.context.view_layer.update()

# ---- added for rendering (the .blend has no active camera and no usable light): camera, sun
cam_auto = bpy.data.cameras.new('AutoCamera')
cam_auto.lens = 50.0
cam_auto.sensor_width = 36.0
cam_auto.clip_end = 1000.0
ob_auto_camera = bpy.data.objects.new('AutoCamera', cam_auto)
scene.collection.objects.link(ob_auto_camera)
ob_auto_camera.location = (2.82239, -3.38687, 2.68662)
ob_auto_camera.rotation_euler = (1.09748, -7.21219e-08, 0.694738)
scene.camera = ob_auto_camera
light_auto_sun = bpy.data.lights.new('AutoSun', 'SUN')
light_auto_sun.energy = 3.0
light_auto_sun.angle = 0.0523599
ob_auto_sun = bpy.data.objects.new('AutoSun', light_auto_sun)
scene.collection.objects.link(ob_auto_sun)
ob_auto_sun.rotation_euler = (0.872665, 0.174533, 0.523599)
bpy.context.view_layer.update()
